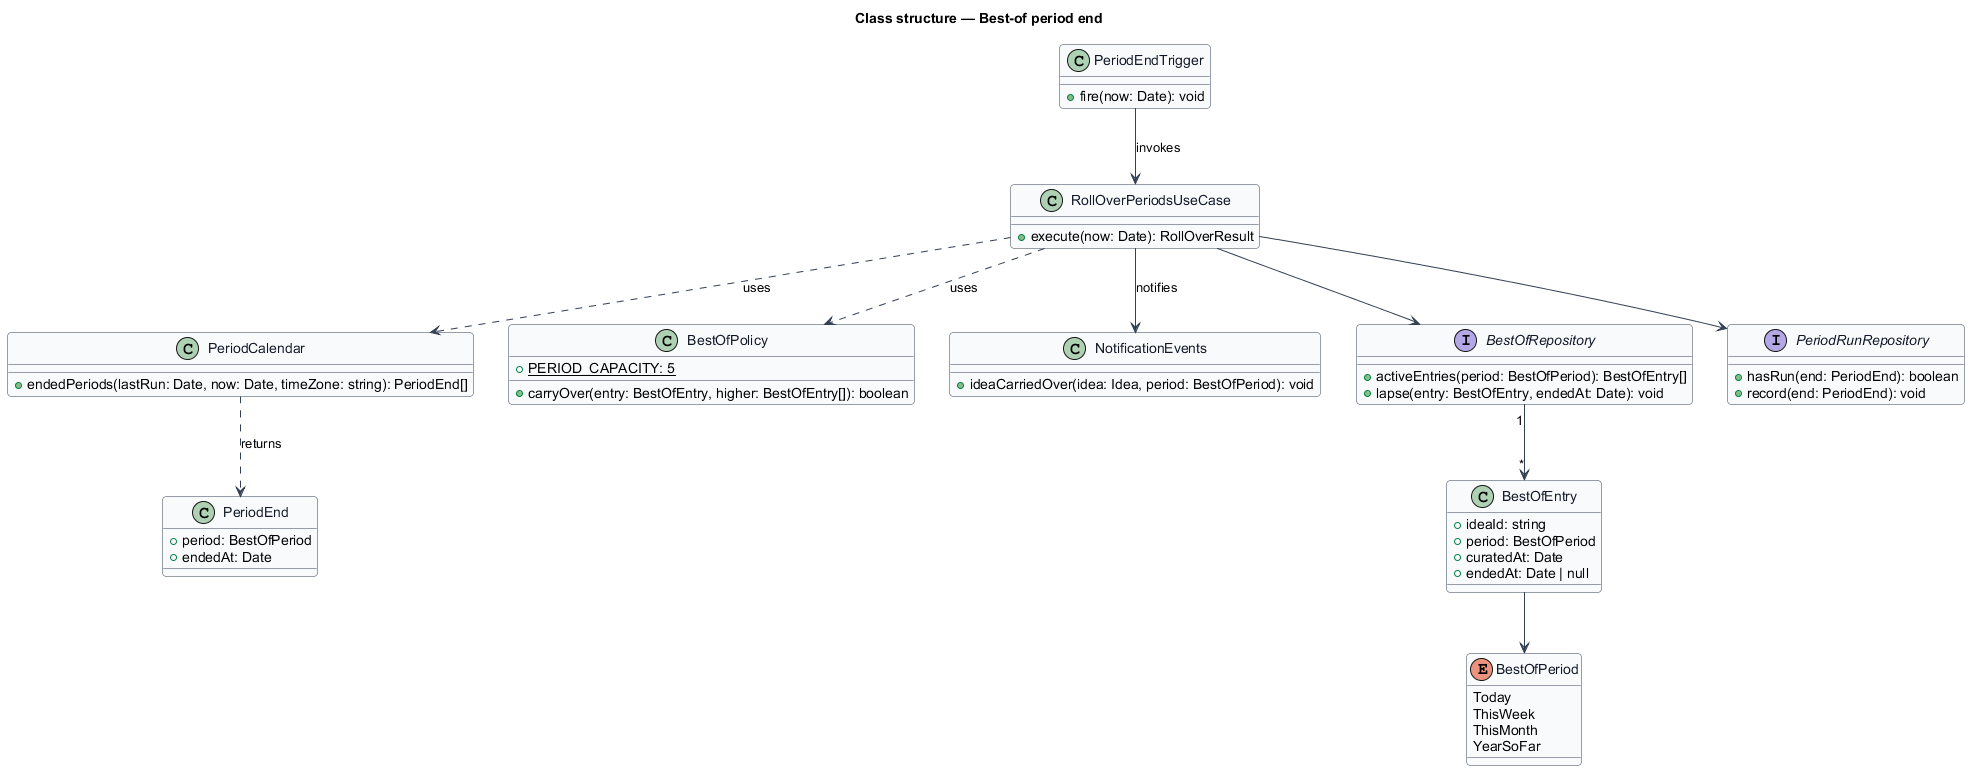

The diagram above was rendered by PlantUML. Its source (embedded in the PNG):
@startuml
skinparam backgroundColor #FFFFFF
skinparam shadowing false
skinparam roundcorner 8
skinparam defaultFontName Arial
skinparam ArrowColor #344054
skinparam class {
  BorderColor #344054
  FontColor #101828
  BackgroundColor #F9FAFB
}
title Class structure — Best-of period end

class PeriodEndTrigger {
  +fire(now: Date): void
}
class RollOverPeriodsUseCase {
  +execute(now: Date): RollOverResult
}
class PeriodCalendar {
  +endedPeriods(lastRun: Date, now: Date, timeZone: string): PeriodEnd[]
}
class BestOfPolicy {
  +{static} PERIOD_CAPACITY: 5
  +carryOver(entry: BestOfEntry, higher: BestOfEntry[]): boolean
}
class BestOfEntry {
  +ideaId: string
  +period: BestOfPeriod
  +curatedAt: Date
  +endedAt: Date | null
}
enum BestOfPeriod {
  Today
  ThisWeek
  ThisMonth
  YearSoFar
}
class PeriodEnd {
  +period: BestOfPeriod
  +endedAt: Date
}
class NotificationEvents {
  +ideaCarriedOver(idea: Idea, period: BestOfPeriod): void
}
interface BestOfRepository {
  +activeEntries(period: BestOfPeriod): BestOfEntry[]
  +lapse(entry: BestOfEntry, endedAt: Date): void
}
interface PeriodRunRepository {
  +hasRun(end: PeriodEnd): boolean
  +record(end: PeriodEnd): void
}
PeriodEndTrigger --> RollOverPeriodsUseCase : invokes
RollOverPeriodsUseCase ..> PeriodCalendar : uses
RollOverPeriodsUseCase ..> BestOfPolicy : uses
RollOverPeriodsUseCase --> NotificationEvents : notifies
RollOverPeriodsUseCase --> BestOfRepository
RollOverPeriodsUseCase --> PeriodRunRepository
BestOfRepository "1" --> "*" BestOfEntry
BestOfEntry --> BestOfPeriod
PeriodCalendar ..> PeriodEnd : returns
@enduml